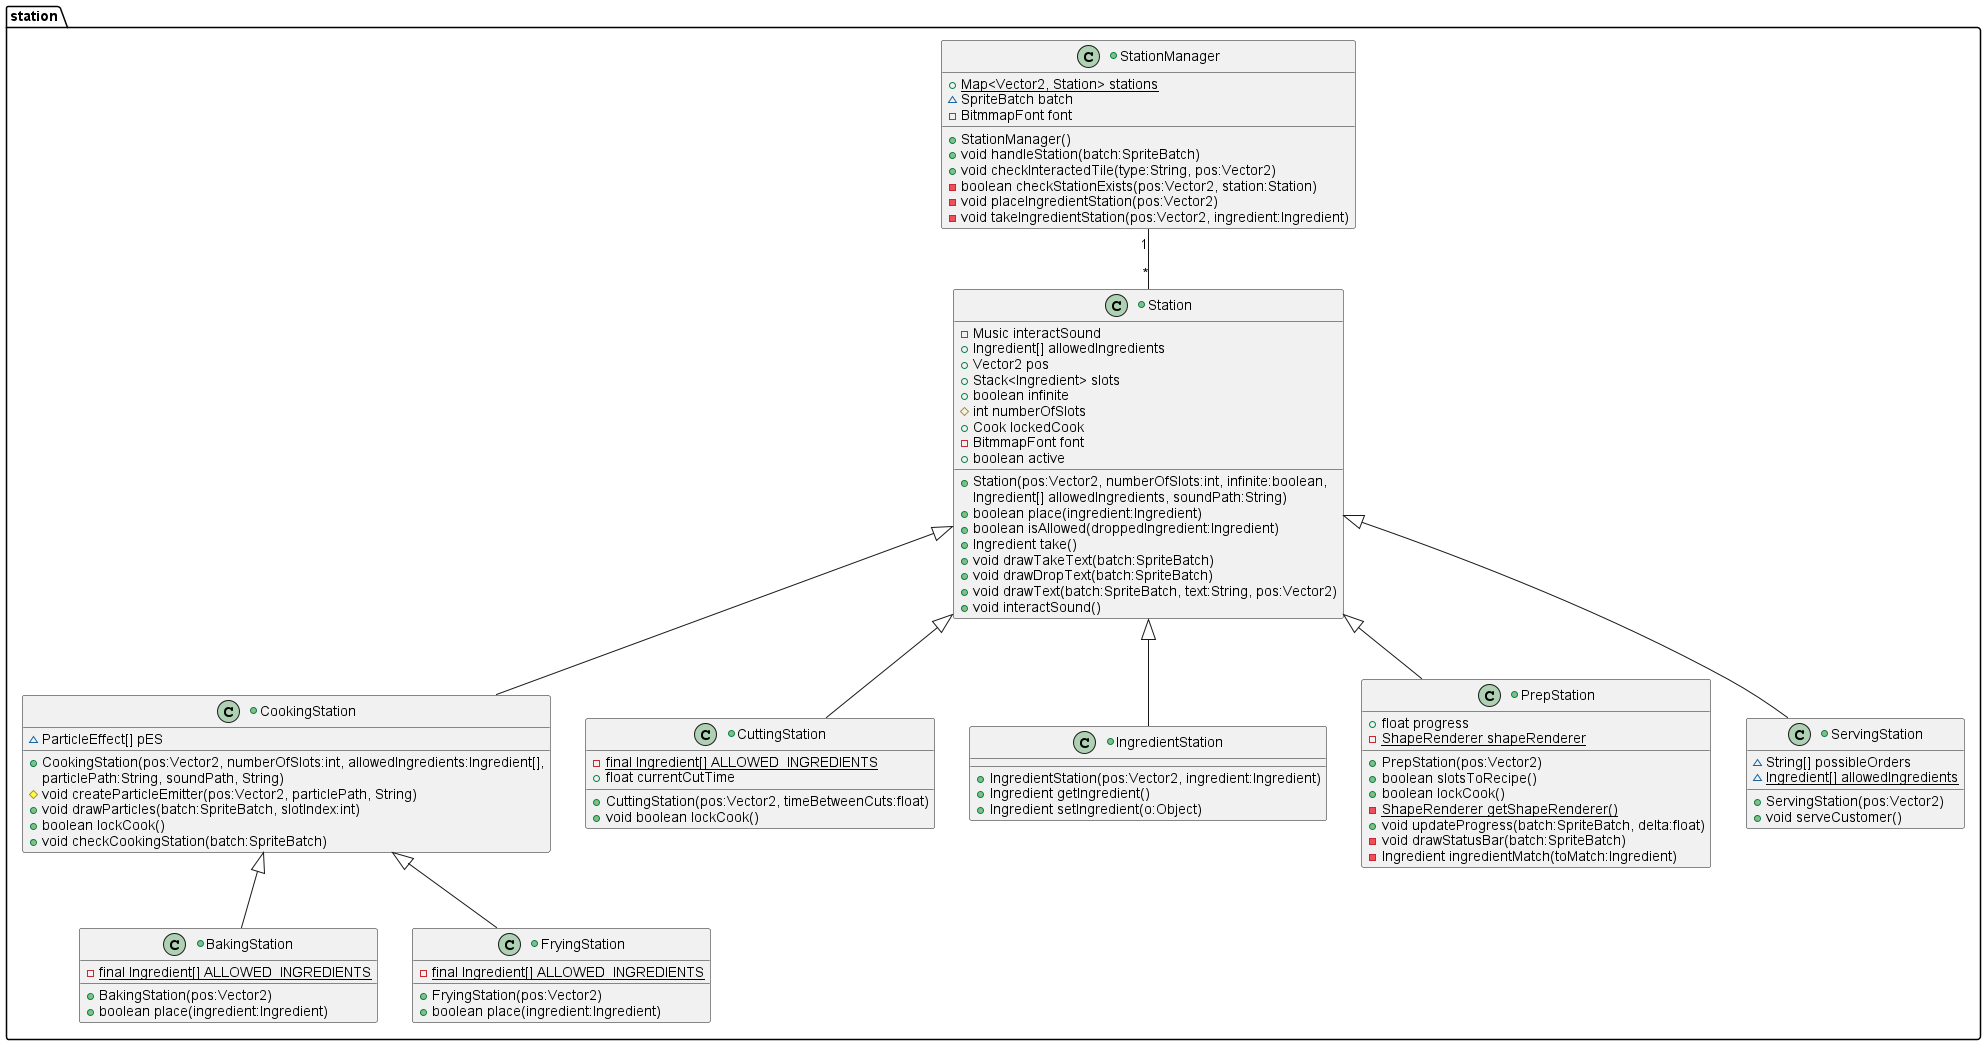

The diagram above was rendered by PlantUML. Its source (embedded in the PNG):
@startuml
'https://plantuml.com/class-diagram

package "station"{

StationManager "1" -- "*" Station

+class BakingStation extends CookingStation{
-{static} final Ingredient[] ALLOWED_INGREDIENTS
+BakingStation(pos:Vector2)
+boolean place(ingredient:Ingredient)
}

+class CookingStation extends Station{
~ParticleEffect[] pES
+CookingStation(pos:Vector2, numberOfSlots:int, allowedIngredients:Ingredient[],
 particlePath:String, soundPath, String)
#void createParticleEmitter(pos:Vector2, particlePath, String)
+void drawParticles(batch:SpriteBatch, slotIndex:int)
+boolean lockCook()
+void checkCookingStation(batch:SpriteBatch)
}

+class CuttingStation extends Station{
-{static} final Ingredient[] ALLOWED_INGREDIENTS
+float currentCutTime
+CuttingStation(pos:Vector2, timeBetweenCuts:float)
+void boolean lockCook()
}

+class FryingStation extends CookingStation{
-{static} final Ingredient[] ALLOWED_INGREDIENTS
+FryingStation(pos:Vector2)
+boolean place(ingredient:Ingredient)
}

+class IngredientStation extends Station{
+IngredientStation(pos:Vector2, ingredient:Ingredient)
+Ingredient getIngredient()
+Ingredient setIngredient(o:Object)
}

+class PrepStation extends Station{
+float progress
-{static} ShapeRenderer shapeRenderer
+PrepStation(pos:Vector2)
+boolean slotsToRecipe()
+boolean lockCook()
-{static} ShapeRenderer getShapeRenderer()
+void updateProgress(batch:SpriteBatch, delta:float)
-void drawStatusBar(batch:SpriteBatch)
-Ingredient ingredientMatch(toMatch:Ingredient)
}

+class ServingStation extends Station{
~String[] possibleOrders
~{static} Ingredient[] allowedIngredients
+ServingStation(pos:Vector2)
+void serveCustomer()
}

+class Station{
-Music interactSound
+Ingredient[] allowedIngredients
+Vector2 pos
+Stack<Ingredient> slots
+boolean infinite
#int numberOfSlots
+Cook lockedCook
-BitmmapFont font
+boolean active
+Station(pos:Vector2, numberOfSlots:int, infinite:boolean,
 Ingredient[] allowedIngredients, soundPath:String)
+boolean place(ingredient:Ingredient)
+boolean isAllowed(droppedIngredient:Ingredient)
+Ingredient take()
+void drawTakeText(batch:SpriteBatch)
+void drawDropText(batch:SpriteBatch)
+void drawText(batch:SpriteBatch, text:String, pos:Vector2)
+void interactSound()
}

+class StationManager{
+{static} Map<Vector2, Station> stations
~SpriteBatch batch
-BitmmapFont font
+StationManager()
+void handleStation(batch:SpriteBatch)
+void checkInteractedTile(type:String, pos:Vector2)
-boolean checkStationExists(pos:Vector2, station:Station)
-void placeIngredientStation(pos:Vector2)
-void takeIngredientStation(pos:Vector2, ingredient:Ingredient)
}

}

@enduml